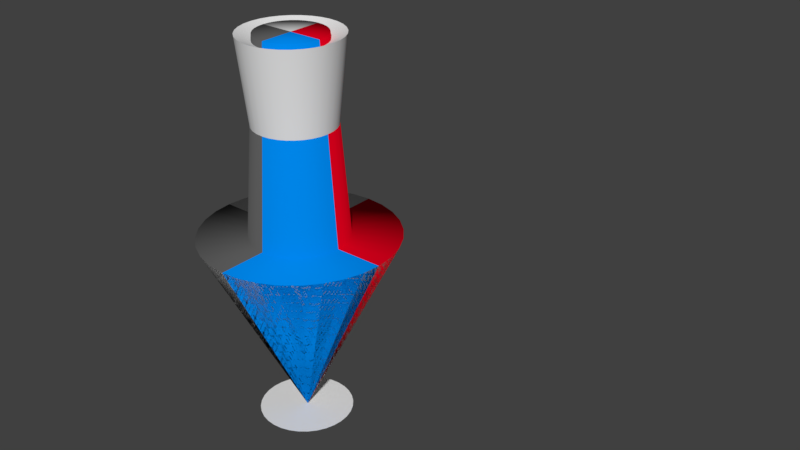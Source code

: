 # Source: Cursor2.blend  (saved by Blender 2.79.0; exported with 4.5.12 LTS)
import bpy
from mathutils import Matrix  # noqa: F401  (used for matrix-valued properties, if any)

bpy.ops.wm.read_factory_settings(use_empty=True)
scene = bpy.context.scene
scene.name = 'Scene'

# ---- collections
col_collection_1 = bpy.data.collections.new('Collection 1'); scene.collection.children.link(col_collection_1)

# ---- materials (node trees are filled in below, after node groups)
mat_m1 = bpy.data.materials.new('M1')
mat_m1.alpha_threshold = 0.0
mat_m1.use_transparent_shadow = False
mat_m1.diffuse_color = (0.1149, 0.1149, 0.1149, 1.0)
mat_m1.roughness = 0.5
mat_m2 = bpy.data.materials.new('M2')
mat_m2.alpha_threshold = 0.0
mat_m2.use_transparent_shadow = False
mat_m2.roughness = 0.5
mat_m3 = bpy.data.materials.new('M3')
mat_m3.alpha_threshold = 0.0
mat_m3.use_transparent_shadow = False
mat_m3.diffuse_color = (0.8, 0.0, 0.01341, 1.0)
mat_m3.roughness = 0.5
mat_m4 = bpy.data.materials.new('M4')
mat_m4.alpha_threshold = 0.0
mat_m4.use_transparent_shadow = False
mat_m4.diffuse_color = (0.0, 0.2321, 0.8, 1.0)
mat_m4.roughness = 0.5
mat_ground = bpy.data.materials.new('Ground')
mat_ground.alpha_threshold = 0.0
mat_ground.use_transparent_shadow = False
mat_ground.roughness = 0.5
mat_ground.line_color = (0.0, 0.0, 0.0, 1.0)

# ---- material node trees

# ---- world
world_world = bpy.data.worlds.new('World'); scene.world = world_world
world_world.color = (0.05088, 0.05088, 0.05088)
world_world.use_sun_shadow = False
world_world.sun_shadow_jitter_overblur = 0.0
world_world.cycles.sampling_method = 'MANUAL'

# ---- meshes
me_circle_002 = bpy.data.meshes.new('Circle.002')
me_circle_002.from_pydata([(-98.08, 200.0, 19.51), (-92.39, 200.0, 38.27), (-83.15, 200.0, 55.56), (-70.71, 200.0, 70.71), (-55.56, 200.0, 83.15), (-38.27, 200.0, 92.39), (-19.51, 200.0, 98.08), (0.0, 0.0, 0.0), (-49.04, 200.0, 9.754), (-46.19, 200.0, 19.13), (-41.57, 200.0, 27.78), (-35.36, 200.0, 35.36), (-27.78, 200.0, 41.57), (-19.13, 200.0, 46.19), (-9.755, 200.0, 49.04), (-35.0, 400.0, -4.197e-05), (-34.33, 400.0, 6.828), (-32.34, 400.0, 13.39), (-29.1, 400.0, 19.44), (-24.75, 400.0, 24.75), (-19.44, 400.0, 29.1), (-13.39, 400.0, 32.34), (-6.828, 400.0, 34.33), (-100.0, 200.0, 2.94e-05), (-50.0, 200.0, 6.517e-06), (1.526e-05, 200.0, 100.0), (-7.629e-06, 200.0, 50.0), (-1.526e-05, 400.0, 35.0), (0.0, 400.0, -1.748e-05), (-19.51, 200.0, -98.08), (-38.27, 200.0, -92.39), (-55.56, 200.0, -83.15), (-70.71, 200.0, -70.71), (-83.15, 200.0, -55.56), (-92.39, 200.0, -38.27), (-98.08, 200.0, -19.51), (0.0, 0.0, 0.0), (-9.754, 200.0, -49.04), (-19.13, 200.0, -46.19), (-27.78, 200.0, -41.57), (-35.36, 200.0, -35.36), (-41.57, 200.0, -27.78), (-46.19, 200.0, -19.13), (-49.04, 200.0, -9.755), (2.289e-05, 400.0, -35.0), (-6.828, 400.0, -34.33), (-13.39, 400.0, -32.34), (-19.44, 400.0, -29.1), (-24.75, 400.0, -24.75), (-29.1, 400.0, -19.44), (-32.34, 400.0, -13.39), (-34.33, 400.0, -6.828), (-4.578e-05, 200.0, -100.0), (-1.907e-05, 200.0, -50.0), (-100.0, 200.0, 1.415e-05), (-50.0, 200.0, -1.256e-05), (-35.0, 400.0, -2.893e-05), (0.0, 400.0, -1.748e-05), (98.08, 200.0, -19.51), (92.39, 200.0, -38.27), (83.15, 200.0, -55.56), (70.71, 200.0, -70.71), (55.56, 200.0, -83.15), (38.27, 200.0, -92.39), (19.51, 200.0, -98.08), (0.0, 0.0, 0.0), (49.04, 200.0, -9.755), (46.19, 200.0, -19.13), (41.57, 200.0, -27.78), (35.36, 200.0, -35.36), (27.78, 200.0, -41.57), (19.13, 200.0, -46.19), (9.755, 200.0, -49.04), (35.0, 400.0, 1.589e-06), (34.33, 400.0, -6.828), (32.34, 400.0, -13.39), (29.1, 400.0, -19.44), (24.75, 400.0, -24.75), (19.44, 400.0, -29.1), (13.39, 400.0, -32.34), (6.828, 400.0, -34.33), (100.0, 200.0, -6.215e-05), (50.0, 200.0, -3.163e-05), (-3.052e-05, 200.0, -100.0), (0.0, 200.0, -50.0), (7.629e-06, 400.0, -35.0), (0.0, 400.0, -1.748e-05), (19.51, 200.0, 98.08), (38.27, 200.0, 92.39), (55.56, 200.0, 83.15), (70.71, 200.0, 70.71), (83.15, 200.0, 55.56), (92.39, 200.0, 38.27), (98.08, 200.0, 19.51), (0.0, 0.0, 0.0), (9.755, 200.0, 49.04), (19.13, 200.0, 46.19), (27.78, 200.0, 41.57), (35.36, 200.0, 35.36), (41.57, 200.0, 27.78), (46.19, 200.0, 19.13), (49.04, 200.0, 9.754), (-1.526e-05, 400.0, 35.0), (6.828, 400.0, 34.33), (13.39, 400.0, 32.34), (19.44, 400.0, 29.1), (24.75, 400.0, 24.75), (29.1, 400.0, 19.44), (32.34, 400.0, 13.39), (34.33, 400.0, 6.828), (6.104e-05, 200.0, 100.0), (2.67e-05, 200.0, 50.0), (100.0, 200.0, -4.689e-05), (50.0, 200.0, -1.256e-05), (35.0, 400.0, -1.367e-05), (0.0, 400.0, -1.748e-05)], [], [(6, 5, 7), (25, 6, 7), (0, 23, 7), (1, 0, 7), (2, 1, 7), (3, 2, 7), (4, 3, 7), (5, 4, 7), (5, 6, 14, 13), (6, 25, 26, 14), (23, 0, 8, 24), (0, 1, 9, 8), (1, 2, 10, 9), (2, 3, 11, 10), (3, 4, 12, 11), (4, 5, 13, 12), (24, 8, 16, 15), (8, 9, 17, 16), (9, 10, 18, 17), (10, 11, 19, 18), (11, 12, 20, 19), (12, 13, 21, 20), (13, 14, 22, 21), (14, 26, 27, 22), (22, 27, 28), (15, 16, 28), (16, 17, 28), (17, 18, 28), (18, 19, 28), (19, 20, 28), (20, 21, 28), (21, 22, 28), (35, 34, 36), (54, 35, 36), (29, 52, 36), (30, 29, 36), (31, 30, 36), (32, 31, 36), (33, 32, 36), (34, 33, 36), (34, 35, 43, 42), (35, 54, 55, 43), (52, 29, 37, 53), (29, 30, 38, 37), (30, 31, 39, 38), (31, 32, 40, 39), (32, 33, 41, 40), (33, 34, 42, 41), (53, 37, 45, 44), (37, 38, 46, 45), (38, 39, 47, 46), (39, 40, 48, 47), (40, 41, 49, 48), (41, 42, 50, 49), (42, 43, 51, 50), (43, 55, 56, 51), (51, 56, 57), (44, 45, 57), (45, 46, 57), (46, 47, 57), (47, 48, 57), (48, 49, 57), (49, 50, 57), (50, 51, 57), (64, 63, 65), (83, 64, 65), (58, 81, 65), (59, 58, 65), (60, 59, 65), (61, 60, 65), (62, 61, 65), (63, 62, 65), (63, 64, 72, 71), (64, 83, 84, 72), (81, 58, 66, 82), (58, 59, 67, 66), (59, 60, 68, 67), (60, 61, 69, 68), (61, 62, 70, 69), (62, 63, 71, 70), (82, 66, 74, 73), (66, 67, 75, 74), (67, 68, 76, 75), (68, 69, 77, 76), (69, 70, 78, 77), (70, 71, 79, 78), (71, 72, 80, 79), (72, 84, 85, 80), (80, 85, 86), (73, 74, 86), (74, 75, 86), (75, 76, 86), (76, 77, 86), (77, 78, 86), (78, 79, 86), (79, 80, 86), (93, 92, 94), (112, 93, 94), (87, 110, 94), (88, 87, 94), (89, 88, 94), (90, 89, 94), (91, 90, 94), (92, 91, 94), (92, 93, 101, 100), (93, 112, 113, 101), (110, 87, 95, 111), (87, 88, 96, 95), (88, 89, 97, 96), (89, 90, 98, 97), (90, 91, 99, 98), (91, 92, 100, 99), (111, 95, 103, 102), (95, 96, 104, 103), (96, 97, 105, 104), (97, 98, 106, 105), (98, 99, 107, 106), (99, 100, 108, 107), (100, 101, 109, 108), (101, 113, 114, 109), (109, 114, 115), (102, 103, 115), (103, 104, 115), (104, 105, 115), (105, 106, 115), (106, 107, 115), (107, 108, 115), (108, 109, 115)])
me_circle_002.polygons.foreach_set('use_smooth', [True] * 128)
me_circle_002.polygons.foreach_set('material_index', [0, 0, 0, 0, 0, 0, 0, 0, 0, 0, 0, 0, 0, 0, 0, 0, 0, 0, 0, 0, 0, 0, 0, 0, 0, 0, 0, 0, 0, 0, 0, 0, 1, 1, 1, 1, 1, 1, 1, 1, 1, 1, 1, 1, 1, 1, 1, 1, 1, 1, 1, 1, 1, 1, 1, 1, 1, 1, 1, 1, 1, 1, 1, 1, 2, 2, 2, 2, 2, 2, 2, 2, 2, 2, 2, 2, 2, 2, 2, 2, 2, 2, 2, 2, 2, 2, 2, 2, 2, 2, 2, 2, 2, 2, 2, 2, 3, 3, 3, 3, 3, 3, 3, 3, 3, 3, 3, 3, 3, 3, 3, 3, 3, 3, 3, 3, 3, 3, 3, 3, 3, 3, 3, 3, 3, 3, 3, 3])
me_circle_002.materials.append(mat_m1)
me_circle_002.materials.append(mat_m2)
me_circle_002.materials.append(mat_m3)
me_circle_002.materials.append(mat_m4)
me_circle_002.use_remesh_preserve_volume = False
me_circle_002.use_remesh_preserve_attributes = False
me_circle_002.use_mirror_vertex_groups = False
me_circle_002.update()
me_circle_001 = bpy.data.meshes.new('Circle.001')
me_circle_001.from_pydata([], [], [])
me_circle_001.materials.append(mat_m1)
me_circle_001.use_remesh_preserve_volume = False
me_circle_001.use_remesh_preserve_attributes = False
me_circle_001.use_mirror_vertex_groups = False
me_circle_001.update()
me_circle = bpy.data.meshes.new('Circle')
me_circle.from_pydata([(4.23e-06, 1.0, -47.0), (-9.364, 1.0, -46.08), (-18.37, 1.0, -43.35), (-26.67, 1.0, -38.91), (-33.94, 1.0, -32.94), (-39.91, 1.0, -25.67), (-44.35, 1.0, -17.37), (-47.08, 1.0, -8.364), (-48.0, 1.0, 1.0), (-47.08, 1.0, 10.36), (-44.35, 1.0, 19.37), (-39.91, 1.0, 27.67), (-33.94, 1.0, 34.94), (-26.67, 1.0, 40.91), (-18.37, 1.0, 45.35), (-9.364, 1.0, 48.08), (1.987e-05, 1.0, 49.0), (9.364, 1.0, 48.08), (18.37, 1.0, 45.35), (26.67, 1.0, 40.91), (33.94, 1.0, 34.94), (39.91, 1.0, 27.67), (44.35, 1.0, 19.37), (47.08, 1.0, 10.36), (48.0, 1.0, 1.0), (47.08, 1.0, -8.364), (44.35, 1.0, -17.37), (39.91, 1.0, -25.67), (33.94, 1.0, -32.94), (26.67, 1.0, -38.91), (18.37, 1.0, -43.35), (9.364, 1.0, -46.08)], [], [(1, 2, 3, 4, 5, 6, 7, 8, 9, 10, 11, 12, 13, 14, 15, 16, 17, 18, 19, 20, 21, 22, 23, 24, 25, 26, 27, 28, 29, 30, 31, 0)])
me_circle.use_remesh_preserve_volume = False
me_circle.use_remesh_preserve_attributes = False
me_circle.use_mirror_vertex_groups = False
me_circle.update()
me_plane_001 = bpy.data.meshes.new('Plane.001')
me_plane_001.from_pydata([], [], [])
me_plane_001.materials.append(mat_ground)
me_plane_001.use_remesh_preserve_volume = False
me_plane_001.use_remesh_preserve_attributes = False
me_plane_001.use_mirror_vertex_groups = False
me_plane_001.update()
me_cone_001 = bpy.data.meshes.new('Cone.001')
me_cone_001.from_pydata([(4.441e-14, 200.0, 100.0), (19.51, 200.0, 98.08), (38.27, 200.0, 92.39), (55.56, 200.0, 83.15), (70.71, 200.0, 70.71), (83.15, 200.0, 55.56), (92.39, 200.0, 38.27), (98.08, 200.0, 19.51), (100.0, 200.0, -9.935e-06), (-3.353e-21, 0.0, -1.51e-05), (98.08, 200.0, -19.51), (92.39, 200.0, -38.27), (83.15, 200.0, -55.56), (70.71, 200.0, -70.71), (55.56, 200.0, -83.15), (38.27, 200.0, -92.39), (19.51, 200.0, -98.08), (-3.258e-05, 200.0, -100.0), (-19.51, 200.0, -98.08), (-38.27, 200.0, -92.39), (-55.56, 200.0, -83.15), (-70.71, 200.0, -70.71), (-83.15, 200.0, -55.56), (-92.39, 200.0, -38.27), (-98.08, 200.0, -19.51), (-100.0, 200.0, 7.908e-05), (-98.08, 200.0, 19.51), (-92.39, 200.0, 38.27), (-83.15, 200.0, 55.56), (-70.71, 200.0, 70.71), (-55.56, 200.0, 83.15), (-38.27, 200.0, 92.39), (-19.51, 200.0, 98.08), (5.488e-06, 169.3, 36.0), (7.023, 169.3, 35.31), (13.78, 169.3, 33.26), (20.0, 169.3, 29.93), (25.46, 169.3, 25.46), (29.93, 169.3, 20.0), (33.26, 169.3, 13.78), (35.31, 169.3, 7.023), (36.0, 169.3, 7.056e-06), (35.31, 169.3, -7.023), (33.26, 169.3, -13.78), (29.93, 169.3, -20.0), (25.46, 169.3, -25.46), (20.0, 169.3, -29.93), (13.78, 169.3, -33.26), (7.023, 169.3, -35.31), (-6.242e-06, 169.3, -36.0), (-7.023, 169.3, -35.31), (-13.78, 169.3, -33.26), (-20.0, 169.3, -29.93), (-25.46, 169.3, -25.46), (-29.93, 169.3, -20.0), (-33.26, 169.3, -13.78), (-35.31, 169.3, -7.023), (-36.0, 169.3, 3.91e-05), (-35.31, 169.3, 7.023), (-33.26, 169.3, 13.78), (-29.93, 169.3, 20.0), (-25.46, 169.3, 25.46), (-20.0, 169.3, 29.93), (-13.78, 169.3, 33.26), (-7.023, 169.3, 35.31), (4.559e-06, 400.0, 50.8), (9.911, 400.0, 49.83), (19.44, 400.0, 46.94), (28.23, 400.0, 42.24), (35.92, 400.0, 35.92), (42.24, 400.0, 28.23), (46.94, 400.0, 19.44), (49.83, 400.0, 9.911), (50.8, 400.0, 6.754e-05), (49.83, 400.0, -9.911), (46.94, 400.0, -19.44), (42.24, 400.0, -28.23), (35.92, 400.0, -35.92), (28.23, 400.0, -42.24), (19.44, 400.0, -46.94), (9.911, 400.0, -49.83), (-1.2e-05, 400.0, -50.8), (-9.911, 400.0, -49.83), (-19.44, 400.0, -46.94), (-28.23, 400.0, -42.24), (-35.92, 400.0, -35.92), (-42.24, 400.0, -28.22), (-46.94, 400.0, -19.44), (-49.83, 400.0, -9.911), (-50.8, 400.0, 0.0001128), (-49.83, 400.0, 9.911), (-46.94, 400.0, 19.44), (-42.24, 400.0, 28.23), (-35.92, 400.0, 35.92), (-28.23, 400.0, 42.24), (-19.44, 400.0, 46.94), (-9.911, 400.0, 49.83), (7.135e-06, 383.0, 12.13), (2.366, 383.0, 11.9), (4.641, 383.0, 11.21), (6.738, 383.0, 10.08), (8.576, 383.0, 8.576), (10.08, 383.0, 6.738), (11.21, 383.0, 4.641), (11.9, 383.0, 2.366), (12.13, 383.0, 7.481e-05), (11.9, 383.0, -2.366), (11.21, 383.0, -4.641), (10.08, 383.0, -6.738), (8.576, 383.0, -8.576), (6.738, 383.0, -10.08), (4.641, 383.0, -11.21), (2.366, 383.0, -11.9), (3.183e-06, 383.0, -12.13), (-2.366, 383.0, -11.9), (-4.641, 383.0, -11.21), (-6.738, 383.0, -10.08), (-8.576, 383.0, -8.576), (-10.08, 383.0, -6.738), (-11.21, 383.0, -4.641), (-11.9, 383.0, -2.366), (-12.13, 383.0, 8.561e-05), (-11.9, 383.0, 2.366), (-11.21, 383.0, 4.641), (-10.08, 383.0, 6.738), (-8.576, 383.0, 8.576), (-6.738, 383.0, 10.08), (-4.641, 383.0, 11.21), (-2.366, 383.0, 11.9), (-33.26, 263.1, -13.78), (-29.93, 263.1, -20.0), (35.31, 263.1, -7.023), (36.0, 263.1, 2.957e-06), (-35.31, 263.1, -7.023), (33.26, 263.1, -13.78), (-36.0, 263.1, 3.5e-05), (29.93, 263.1, -20.0), (-35.31, 263.1, 7.023), (25.46, 263.1, -25.46), (-33.26, 263.1, 13.78), (20.0, 263.1, -29.93), (-29.93, 263.1, 20.0), (13.78, 263.1, -33.26), (7.023, 263.1, 35.31), (5.488e-06, 263.1, 36.0), (-25.46, 263.1, 25.46), (7.023, 263.1, -35.31), (13.78, 263.1, 33.26), (-20.0, 263.1, 29.93), (-6.242e-06, 263.1, -36.0), (20.0, 263.1, 29.93), (-13.78, 263.1, 33.26), (-7.023, 263.1, -35.31), (25.46, 263.1, 25.46), (-7.023, 263.1, 35.31), (-13.78, 263.1, -33.26), (29.93, 263.1, 20.0), (-20.0, 263.1, -29.93), (33.26, 263.1, 13.78), (-25.46, 263.1, -25.46), (35.31, 263.1, 7.023)], [], [(0, 9, 1), (1, 9, 2), (2, 9, 3), (3, 9, 4), (4, 9, 5), (5, 9, 6), (6, 9, 7), (7, 9, 8), (8, 9, 10), (10, 9, 11), (11, 9, 12), (12, 9, 13), (13, 9, 14), (14, 9, 15), (15, 9, 16), (16, 9, 17), (17, 9, 18), (18, 9, 19), (19, 9, 20), (20, 9, 21), (21, 9, 22), (22, 9, 23), (23, 9, 24), (24, 9, 25), (25, 9, 26), (26, 9, 27), (27, 9, 28), (28, 9, 29), (29, 9, 30), (30, 9, 31), (31, 9, 32), (32, 9, 0), (29, 30, 62, 61), (130, 129, 87, 86), (8, 10, 42, 41), (2, 3, 36, 35), (16, 17, 49, 48), (23, 24, 56, 55), (30, 31, 63, 62), (10, 11, 43, 42), (3, 4, 37, 36), (17, 18, 50, 49), (24, 25, 57, 56), (31, 32, 64, 63), (11, 12, 44, 43), (4, 5, 38, 37), (18, 19, 51, 50), (32, 0, 33, 64), (25, 26, 58, 57), (12, 13, 45, 44), (5, 6, 39, 38), (19, 20, 52, 51), (26, 27, 59, 58), (13, 14, 46, 45), (6, 7, 40, 39), (20, 21, 53, 52), (0, 1, 34, 33), (27, 28, 60, 59), (14, 15, 47, 46), (7, 8, 41, 40), (21, 22, 54, 53), (28, 29, 61, 60), (1, 2, 35, 34), (15, 16, 48, 47), (22, 23, 55, 54), (89, 90, 122, 121), (132, 131, 74, 73), (129, 133, 88, 87), (131, 134, 75, 74), (133, 135, 89, 88), (134, 136, 76, 75), (135, 137, 90, 89), (136, 138, 77, 76), (137, 139, 91, 90), (138, 140, 78, 77), (139, 141, 92, 91), (140, 142, 79, 78), (144, 143, 66, 65), (141, 145, 93, 92), (142, 146, 80, 79), (143, 147, 67, 66), (145, 148, 94, 93), (146, 149, 81, 80), (147, 150, 68, 67), (148, 151, 95, 94), (149, 152, 82, 81), (150, 153, 69, 68), (151, 154, 96, 95), (152, 155, 83, 82), (153, 156, 70, 69), (154, 144, 65, 96), (155, 157, 84, 83), (156, 158, 71, 70), (157, 159, 85, 84), (158, 160, 72, 71), (159, 130, 86, 85), (160, 132, 73, 72), (97, 98, 99, 100, 101, 102, 103, 104, 105, 106, 107, 108, 109, 110, 111, 112, 113, 114, 115, 116, 117, 118, 119, 120, 121, 122, 123, 124, 125, 126, 127, 128), (76, 77, 109, 108), (90, 91, 123, 122), (77, 78, 110, 109), (91, 92, 124, 123), (78, 79, 111, 110), (65, 66, 98, 97), (92, 93, 125, 124), (79, 80, 112, 111), (66, 67, 99, 98), (93, 94, 126, 125), (80, 81, 113, 112), (67, 68, 100, 99), (94, 95, 127, 126), (81, 82, 114, 113), (68, 69, 101, 100), (95, 96, 128, 127), (82, 83, 115, 114), (69, 70, 102, 101), (96, 65, 97, 128), (83, 84, 116, 115), (70, 71, 103, 102), (84, 85, 117, 116), (71, 72, 104, 103), (85, 86, 118, 117), (72, 73, 105, 104), (86, 87, 119, 118), (73, 74, 106, 105), (87, 88, 120, 119), (74, 75, 107, 106), (88, 89, 121, 120), (75, 76, 108, 107), (40, 41, 132, 160), (53, 54, 130, 159), (39, 40, 160, 158), (52, 53, 159, 157), (38, 39, 158, 156), (51, 52, 157, 155), (64, 33, 144, 154), (37, 38, 156, 153), (50, 51, 155, 152), (63, 64, 154, 151), (36, 37, 153, 150), (49, 50, 152, 149), (62, 63, 151, 148), (35, 36, 150, 147), (48, 49, 149, 146), (61, 62, 148, 145), (34, 35, 147, 143), (47, 48, 146, 142), (60, 61, 145, 141), (33, 34, 143, 144), (46, 47, 142, 140), (59, 60, 141, 139), (45, 46, 140, 138), (58, 59, 139, 137), (44, 45, 138, 136), (57, 58, 137, 135), (43, 44, 136, 134), (56, 57, 135, 133), (42, 43, 134, 131), (55, 56, 133, 129), (41, 42, 131, 132), (54, 55, 129, 130)])
me_cone_001.polygons.foreach_set('use_smooth', [True] * 161)
me_cone_001.use_remesh_preserve_volume = False
me_cone_001.use_remesh_preserve_attributes = False
me_cone_001.use_mirror_vertex_groups = False
me_cone_001.update()

# ---- objects
ob_circle_001 = bpy.data.objects.new('Circle.001', me_circle_002)
ob_circle = bpy.data.objects.new('Circle', me_circle_001)
ob_highlight = bpy.data.objects.new('Highlight', me_circle)
ob_highlight0 = bpy.data.objects.new('Highlight0', me_plane_001)
ob_cone = bpy.data.objects.new('Cone', me_cone_001)

# ---- transforms, parenting, visibility, modifiers, constraints
ob_circle_001.location = (0.0, 0.0, 0.0)
ob_circle_001.rotation_euler = (1.571, -0.0, 0.0)
ob_circle_001.lineart.crease_threshold = 0.0
ob_circle.location = (0.0, 0.0, 200.0)
ob_circle.lineart.crease_threshold = 0.0
ob_highlight.location = (0.0, 0.0, 0.0)
ob_highlight.rotation_euler = (1.571, -0.0, 0.0)
ob_highlight.lineart.crease_threshold = 0.0
ob_highlight0.location = (0.0, 0.0, 0.0)
ob_highlight0.rotation_euler = (1.571, -0.0, 0.0)
ob_highlight0.lineart.crease_threshold = 0.0
ob_cone.location = (0.0, 0.0, 0.0)
ob_cone.rotation_euler = (1.571, -0.0, 0.0)
ob_cone.hide_viewport = True
ob_cone.lineart.crease_threshold = 0.0
_m = ob_cone.modifiers.new('EdgeSplit', 'EDGE_SPLIT')

# ---- collection membership
col_collection_1.objects.link(ob_circle_001)
col_collection_1.objects.link(ob_circle)
col_collection_1.objects.link(ob_highlight)
col_collection_1.objects.link(ob_highlight0)
col_collection_1.objects.link(ob_cone)

# ---- scene / render settings (as saved in the file)
scene.frame_start = 1; scene.frame_end = 250; scene.frame_set(2)
scene.render.engine = 'BLENDER_EEVEE_NEXT'
scene.render.resolution_percentage = 50
scene.render.dither_intensity = 0.0
scene.cycles.use_denoising = False
scene.cycles.samples = 128
scene.cycles.sampling_pattern = 'TABULATED_SOBOL'
scene.cycles.light_sampling_threshold = 0.0
scene.cycles.use_adaptive_sampling = False
scene.cycles.use_light_tree = False
scene.cycles.blur_glossy = 0.0
scene.cycles.sample_clamp_indirect = 0.0
scene.view_settings.view_transform = 'Standard'
scene.unit_settings.scale_length = 0.01
bpy.context.view_layer.update()

# ---- added for rendering (the .blend has no active camera and no usable light): camera, sun
cam_auto = bpy.data.cameras.new('AutoCamera')
cam_auto.lens = 50.0
cam_auto.sensor_width = 36.0
cam_auto.clip_end = 11932.2
ob_auto_camera = bpy.data.objects.new('AutoCamera', cam_auto)
scene.collection.objects.link(ob_auto_camera)
ob_auto_camera.location = (679.898, -665.878, 693.919)
ob_auto_camera.rotation_euler = (1.09748, -7.21219e-08, 0.694738)
scene.camera = ob_auto_camera
light_auto_sun = bpy.data.lights.new('AutoSun', 'SUN')
light_auto_sun.energy = 3.0
light_auto_sun.angle = 0.0523599
ob_auto_sun = bpy.data.objects.new('AutoSun', light_auto_sun)
scene.collection.objects.link(ob_auto_sun)
ob_auto_sun.rotation_euler = (0.872665, 0.174533, 0.523599)
bpy.context.view_layer.update()
